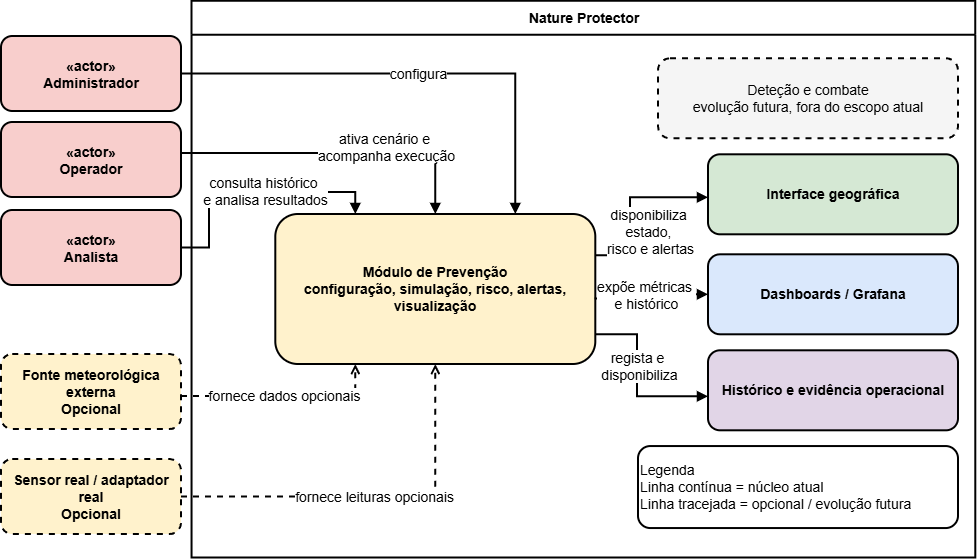

The diagram above was exported from draw.io. Its source (the exported page's mxGraphModel, read from the mxfile embedded in the PNG):
<mxGraphModel dx="1414" dy="819" grid="0" gridSize="10" guides="1" tooltips="1" connect="1" arrows="1" fold="1" page="0" pageScale="1" pageWidth="827" pageHeight="1169" math="0" shadow="0">
  <root>
    <mxCell id="0" />
    <mxCell id="1" parent="0" />
    <mxCell id="NatureProtectorBoundary" parent="1" style="swimlane;whiteSpace=wrap;html=1;startSize=34;rounded=0;strokeWidth=2;fontSize=14;fontStyle=1;horizontal=0;rotation=90;" value="Nature Protector" vertex="1">
      <mxGeometry height="783.75" width="556.87" x="665" y="9.3" as="geometry" />
    </mxCell>
    <mxCell id="PreventionModule" parent="NatureProtectorBoundary" style="rounded=1;whiteSpace=wrap;html=1;strokeWidth=2;fontSize=14;fontStyle=1;align=center;verticalAlign=middle;fillColor=#fff2cc;" value="Módulo de Prevenção&#10;configuração, simulação, risco, alertas, visualização" vertex="1">
      <mxGeometry height="150" width="320" x="-29.700000000000003" y="326.7" as="geometry" />
    </mxCell>
    <mxCell id="GeoInterface" parent="NatureProtectorBoundary" style="rounded=1;whiteSpace=wrap;html=1;strokeWidth=2;fontSize=14;fontStyle=1;align=center;verticalAlign=middle;fillColor=#d5e8d4;" value="Interface geográfica" vertex="1">
      <mxGeometry height="80" width="250" x="403" y="267" as="geometry" />
    </mxCell>
    <mxCell id="Dashboards" parent="NatureProtectorBoundary" style="rounded=1;whiteSpace=wrap;html=1;strokeWidth=2;fontSize=14;fontStyle=1;align=center;verticalAlign=middle;fillColor=#dae8fc;" value="Dashboards / Grafana" vertex="1">
      <mxGeometry height="80" width="250" x="403" y="367" as="geometry" />
    </mxCell>
    <mxCell id="HistoryEvidence" parent="NatureProtectorBoundary" style="rounded=1;whiteSpace=wrap;html=1;strokeWidth=2;fontSize=14;fontStyle=1;align=center;verticalAlign=middle;fillColor=#e1d5e7;" value="Histórico e evidência operacional" vertex="1">
      <mxGeometry height="80" width="250" x="403" y="463" as="geometry" />
    </mxCell>
    <mxCell id="Legend" parent="NatureProtectorBoundary" style="rounded=1;whiteSpace=wrap;html=1;strokeWidth=2;fontSize=14;align=left;verticalAlign=middle;fillColor=#ffffff;" value="Legenda&#10;Linha contínua = núcleo atual&#10;Linha tracejada = opcional / evolução futura" vertex="1">
      <mxGeometry height="82" width="320" x="333" y="558.75" as="geometry" />
    </mxCell>
    <mxCell id="EdgeModuleToGeo" edge="1" parent="NatureProtectorBoundary" source="PreventionModule" style="edgeStyle=orthogonalEdgeStyle;rounded=0;orthogonalLoop=1;jettySize=auto;html=1;endArrow=block;endFill=1;strokeWidth=2;fontSize=14;" target="GeoInterface" value="disponibiliza&amp;nbsp;&lt;div&gt;estado,&amp;nbsp;&lt;div&gt;risco e alertas&lt;/div&gt;&lt;/div&gt;">
      <mxGeometry relative="1" x="-0.3204" y="-20" as="geometry">
        <mxPoint as="offset" />
        <Array as="points">
          <mxPoint x="325" y="368" />
          <mxPoint x="325" y="310" />
        </Array>
      </mxGeometry>
    </mxCell>
    <mxCell id="EdgeModuleToDashboards" edge="1" parent="NatureProtectorBoundary" source="PreventionModule" style="edgeStyle=orthogonalEdgeStyle;rounded=0;orthogonalLoop=1;jettySize=auto;html=1;endArrow=block;endFill=1;strokeWidth=2;fontSize=14;exitX=0.998;exitY=0.563;exitDx=0;exitDy=0;exitPerimeter=0;entryX=0;entryY=0.5;entryDx=0;entryDy=0;" target="Dashboards" value="expõe métricas&amp;nbsp;&lt;div&gt;e histórico&lt;/div&gt;">
      <mxGeometry relative="1" x="-0.055" y="-1" as="geometry">
        <mxPoint as="offset" />
        <Array as="points">
          <mxPoint x="339" y="411" />
          <mxPoint x="339" y="407" />
        </Array>
        <mxPoint x="253.5" y="408.75222222222203" as="sourcePoint" />
        <mxPoint x="402.9999999999998" y="408.75222222222203" as="targetPoint" />
      </mxGeometry>
    </mxCell>
    <mxCell id="EdgeModuleToHistory" edge="1" parent="NatureProtectorBoundary" source="PreventionModule" style="edgeStyle=orthogonalEdgeStyle;rounded=0;orthogonalLoop=1;jettySize=auto;html=1;endArrow=block;endFill=1;strokeWidth=2;fontSize=14;" target="HistoryEvidence" value="regista e&amp;nbsp;&lt;div&gt;disponibiliza&lt;/div&gt;">
      <mxGeometry relative="1" x="-0.1597" y="2" as="geometry">
        <mxPoint as="offset" />
        <Array as="points">
          <mxPoint x="332" y="447" />
          <mxPoint x="332" y="509" />
        </Array>
      </mxGeometry>
    </mxCell>
    <mxCell id="FutureScopeNote" parent="NatureProtectorBoundary" style="rounded=1;whiteSpace=wrap;html=1;strokeWidth=2;dashed=1;fontSize=14;align=center;verticalAlign=middle;fillColor=#f5f5f5;" value="Deteção e combate&#10;evolução futura, fora do escopo atual" vertex="1">
      <mxGeometry height="80" width="300" x="353" y="171" as="geometry" />
    </mxCell>
    <mxCell id="Administrator" parent="1" style="rounded=1;whiteSpace=wrap;html=1;strokeWidth=2;fontSize=14;fontStyle=1;align=center;verticalAlign=middle;fillColor=#f8cecc;" value="«actor»&#10;Administrador" vertex="1">
      <mxGeometry height="75" width="180" x="361" y="158" as="geometry" />
    </mxCell>
    <mxCell id="Operator" parent="1" style="rounded=1;whiteSpace=wrap;html=1;strokeWidth=2;fontSize=14;fontStyle=1;align=center;verticalAlign=middle;fillColor=#f8cecc;" value="«actor»&#10;Operador" vertex="1">
      <mxGeometry height="75" width="180" x="361" y="244" as="geometry" />
    </mxCell>
    <mxCell id="Analyst" parent="1" style="rounded=1;whiteSpace=wrap;html=1;strokeWidth=2;fontSize=14;fontStyle=1;align=center;verticalAlign=middle;fillColor=#f8cecc;" value="«actor»&#10;Analista" vertex="1">
      <mxGeometry height="75" width="180" x="361" y="332" as="geometry" />
    </mxCell>
    <mxCell id="WeatherSource" parent="1" style="rounded=1;whiteSpace=wrap;html=1;strokeWidth=2;dashed=1;fontSize=14;fontStyle=1;align=center;verticalAlign=middle;fillColor=#fff2cc;" value="Fonte meteorológica externa&#10;Opcional" vertex="1">
      <mxGeometry height="75" width="180" x="361" y="476" as="geometry" />
    </mxCell>
    <mxCell id="RealSensorAdapter" parent="1" style="rounded=1;whiteSpace=wrap;html=1;strokeWidth=2;dashed=1;fontSize=14;fontStyle=1;align=center;verticalAlign=middle;fillColor=#fff2cc;" value="Sensor real / adaptador real&#10;Opcional" vertex="1">
      <mxGeometry height="75" width="180" x="361" y="581" as="geometry" />
    </mxCell>
    <mxCell id="EdgeAdminToModule" edge="1" parent="1" source="Administrator" style="edgeStyle=orthogonalEdgeStyle;rounded=0;orthogonalLoop=1;jettySize=auto;html=1;endArrow=block;endFill=1;strokeWidth=2;fontSize=14;entryX=0.75;entryY=0;entryDx=0;entryDy=0;" target="PreventionModule" value="configura">
      <mxGeometry relative="1" as="geometry" />
    </mxCell>
    <mxCell id="EdgeOperatorToModule" edge="1" parent="1" source="Operator" style="edgeStyle=orthogonalEdgeStyle;rounded=0;orthogonalLoop=1;jettySize=auto;html=1;endArrow=block;endFill=1;strokeWidth=2;fontSize=14;entryX=0.5;entryY=0;entryDx=0;entryDy=0;" target="PreventionModule" value="ativa cenário e&amp;nbsp;&lt;div&gt;acompanha execução&lt;/div&gt;">
      <mxGeometry relative="1" x="0.3003" y="6" as="geometry">
        <mxPoint as="offset" />
        <Array as="points">
          <mxPoint x="795" y="275" />
        </Array>
      </mxGeometry>
    </mxCell>
    <mxCell id="EdgeAnalystToModule" edge="1" parent="1" source="Analyst" style="edgeStyle=orthogonalEdgeStyle;rounded=0;orthogonalLoop=1;jettySize=auto;html=1;endArrow=block;endFill=1;strokeWidth=2;fontSize=14;entryX=0.25;entryY=0;entryDx=0;entryDy=0;exitX=1;exitY=0.5;exitDx=0;exitDy=0;" target="PreventionModule" value="consulta histórico&amp;nbsp;&lt;div&gt;e analisa resultados&lt;/div&gt;">
      <mxGeometry relative="1" x="0.1079" y="1" as="geometry">
        <mxPoint as="offset" />
        <Array as="points">
          <mxPoint x="569" y="370" />
          <mxPoint x="569" y="314" />
          <mxPoint x="715" y="314" />
        </Array>
      </mxGeometry>
    </mxCell>
    <mxCell id="EdgeWeatherToModule" edge="1" parent="1" source="WeatherSource" style="edgeStyle=orthogonalEdgeStyle;rounded=0;orthogonalLoop=1;jettySize=auto;html=1;endArrow=open;endFill=0;dashed=1;strokeWidth=2;fontSize=14;entryX=0.25;entryY=1;entryDx=0;entryDy=0;" target="PreventionModule" value="fornece dados opcionais">
      <mxGeometry relative="1" as="geometry">
        <Array as="points">
          <mxPoint x="715" y="518" />
        </Array>
      </mxGeometry>
    </mxCell>
    <mxCell id="EdgeRealSensorToModule" edge="1" parent="1" source="RealSensorAdapter" style="edgeStyle=orthogonalEdgeStyle;rounded=0;orthogonalLoop=1;jettySize=auto;html=1;endArrow=open;endFill=0;dashed=1;strokeWidth=2;fontSize=14;entryX=0.5;entryY=1;entryDx=0;entryDy=0;" target="PreventionModule" value="fornece leituras opcionais">
      <mxGeometry relative="1" as="geometry">
        <Array as="points">
          <mxPoint x="795" y="619" />
          <mxPoint x="795" y="486" />
        </Array>
      </mxGeometry>
    </mxCell>
  </root>
</mxGraphModel>